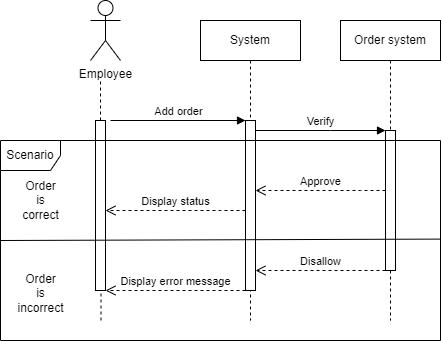

The diagram above was exported from draw.io. Its source (the exported page's mxGraphModel, read from the mxfile embedded in the PNG):
<mxGraphModel dx="989" dy="488" grid="1" gridSize="10" guides="1" tooltips="1" connect="1" arrows="1" fold="1" page="1" pageScale="1" pageWidth="850" pageHeight="1100" math="0" shadow="0">
  <root>
    <mxCell id="0" />
    <mxCell id="1" parent="0" />
    <mxCell id="aM9ryv3xv72pqoxQDRHE-5" value="System" style="shape=umlLifeline;perimeter=lifelinePerimeter;whiteSpace=wrap;html=1;container=0;dropTarget=0;collapsible=0;recursiveResize=0;outlineConnect=0;portConstraint=eastwest;newEdgeStyle={&quot;edgeStyle&quot;:&quot;elbowEdgeStyle&quot;,&quot;elbow&quot;:&quot;vertical&quot;,&quot;curved&quot;:0,&quot;rounded&quot;:0};" parent="1" vertex="1">
      <mxGeometry x="270" y="90" width="100" height="300" as="geometry" />
    </mxCell>
    <mxCell id="aM9ryv3xv72pqoxQDRHE-6" value="" style="html=1;points=[];perimeter=orthogonalPerimeter;outlineConnect=0;targetShapes=umlLifeline;portConstraint=eastwest;newEdgeStyle={&quot;edgeStyle&quot;:&quot;elbowEdgeStyle&quot;,&quot;elbow&quot;:&quot;vertical&quot;,&quot;curved&quot;:0,&quot;rounded&quot;:0};" parent="aM9ryv3xv72pqoxQDRHE-5" vertex="1">
      <mxGeometry x="45" y="100" width="10" height="170" as="geometry" />
    </mxCell>
    <mxCell id="PFsUNjT8pJaMlG8zdZEI-4" value="Employee" style="shape=umlActor;verticalLabelPosition=bottom;verticalAlign=top;html=1;outlineConnect=0;" vertex="1" parent="1">
      <mxGeometry x="160" y="70" width="30" height="60" as="geometry" />
    </mxCell>
    <mxCell id="PFsUNjT8pJaMlG8zdZEI-7" value="" style="endArrow=none;dashed=1;html=1;rounded=0;" edge="1" parent="1" source="PFsUNjT8pJaMlG8zdZEI-13">
      <mxGeometry width="50" height="50" relative="1" as="geometry">
        <mxPoint x="170.5" y="390" as="sourcePoint" />
        <mxPoint x="170" y="150" as="targetPoint" />
      </mxGeometry>
    </mxCell>
    <mxCell id="PFsUNjT8pJaMlG8zdZEI-8" value="Order system" style="shape=umlLifeline;perimeter=lifelinePerimeter;whiteSpace=wrap;html=1;container=0;dropTarget=0;collapsible=0;recursiveResize=0;outlineConnect=0;portConstraint=eastwest;newEdgeStyle={&quot;edgeStyle&quot;:&quot;elbowEdgeStyle&quot;,&quot;elbow&quot;:&quot;vertical&quot;,&quot;curved&quot;:0,&quot;rounded&quot;:0};" vertex="1" parent="1">
      <mxGeometry x="410" y="90" width="100" height="300" as="geometry" />
    </mxCell>
    <mxCell id="PFsUNjT8pJaMlG8zdZEI-9" value="" style="html=1;points=[];perimeter=orthogonalPerimeter;outlineConnect=0;targetShapes=umlLifeline;portConstraint=eastwest;newEdgeStyle={&quot;edgeStyle&quot;:&quot;elbowEdgeStyle&quot;,&quot;elbow&quot;:&quot;vertical&quot;,&quot;curved&quot;:0,&quot;rounded&quot;:0};" vertex="1" parent="PFsUNjT8pJaMlG8zdZEI-8">
      <mxGeometry x="45" y="110" width="10" height="140" as="geometry" />
    </mxCell>
    <mxCell id="PFsUNjT8pJaMlG8zdZEI-12" value="" style="endArrow=none;dashed=1;html=1;rounded=0;" edge="1" parent="1" target="PFsUNjT8pJaMlG8zdZEI-13">
      <mxGeometry width="50" height="50" relative="1" as="geometry">
        <mxPoint x="170.5" y="390" as="sourcePoint" />
        <mxPoint x="170" y="150" as="targetPoint" />
      </mxGeometry>
    </mxCell>
    <mxCell id="PFsUNjT8pJaMlG8zdZEI-13" value="" style="html=1;points=[];perimeter=orthogonalPerimeter;outlineConnect=0;targetShapes=umlLifeline;portConstraint=eastwest;newEdgeStyle={&quot;edgeStyle&quot;:&quot;elbowEdgeStyle&quot;,&quot;elbow&quot;:&quot;vertical&quot;,&quot;curved&quot;:0,&quot;rounded&quot;:0};" vertex="1" parent="1">
      <mxGeometry x="165" y="190" width="10" height="170" as="geometry" />
    </mxCell>
    <mxCell id="PFsUNjT8pJaMlG8zdZEI-16" value="Scenario" style="shape=umlFrame;whiteSpace=wrap;html=1;pointerEvents=0;" vertex="1" parent="1">
      <mxGeometry x="70" y="210" width="440" height="200" as="geometry" />
    </mxCell>
    <mxCell id="PFsUNjT8pJaMlG8zdZEI-17" value="" style="endArrow=none;html=1;rounded=0;exitX=0.001;exitY=0.5;exitDx=0;exitDy=0;exitPerimeter=0;entryX=0.998;entryY=0.493;entryDx=0;entryDy=0;entryPerimeter=0;" edge="1" parent="1" source="PFsUNjT8pJaMlG8zdZEI-16" target="PFsUNjT8pJaMlG8zdZEI-16">
      <mxGeometry width="50" height="50" relative="1" as="geometry">
        <mxPoint x="370" y="230" as="sourcePoint" />
        <mxPoint x="420" y="180" as="targetPoint" />
      </mxGeometry>
    </mxCell>
    <mxCell id="PFsUNjT8pJaMlG8zdZEI-18" value="Order&lt;br&gt;is&lt;br&gt;correct" style="text;html=1;align=center;verticalAlign=middle;resizable=0;points=[];autosize=1;strokeColor=none;fillColor=none;" vertex="1" parent="1">
      <mxGeometry x="80" y="240" width="60" height="60" as="geometry" />
    </mxCell>
    <mxCell id="PFsUNjT8pJaMlG8zdZEI-19" value="Order&lt;br&gt;is&lt;br&gt;incorrect" style="text;html=1;align=center;verticalAlign=middle;resizable=0;points=[];autosize=1;strokeColor=none;fillColor=none;" vertex="1" parent="1">
      <mxGeometry x="75" y="333" width="70" height="60" as="geometry" />
    </mxCell>
    <mxCell id="PFsUNjT8pJaMlG8zdZEI-22" value="Approve" style="html=1;verticalAlign=bottom;endArrow=open;dashed=1;endSize=8;edgeStyle=elbowEdgeStyle;elbow=vertical;curved=0;rounded=0;" edge="1" parent="1" source="PFsUNjT8pJaMlG8zdZEI-9" target="aM9ryv3xv72pqoxQDRHE-6">
      <mxGeometry relative="1" as="geometry">
        <mxPoint x="565" y="279.65999999999997" as="sourcePoint" />
        <mxPoint x="454.9999999999998" y="270" as="targetPoint" />
        <Array as="points">
          <mxPoint x="430" y="260" />
          <mxPoint x="410" y="270" />
          <mxPoint x="430" y="250" />
          <mxPoint x="410" y="270" />
        </Array>
      </mxGeometry>
    </mxCell>
    <mxCell id="PFsUNjT8pJaMlG8zdZEI-23" value="Verify" style="html=1;verticalAlign=bottom;endArrow=block;edgeStyle=elbowEdgeStyle;elbow=vertical;curved=0;rounded=0;" edge="1" parent="1" source="aM9ryv3xv72pqoxQDRHE-6" target="PFsUNjT8pJaMlG8zdZEI-9">
      <mxGeometry width="80" relative="1" as="geometry">
        <mxPoint x="454.9999999999998" y="250" as="sourcePoint" />
        <mxPoint x="550" y="239.31" as="targetPoint" />
        <Array as="points">
          <mxPoint x="400" y="200" />
        </Array>
      </mxGeometry>
    </mxCell>
    <mxCell id="PFsUNjT8pJaMlG8zdZEI-25" value="Display status" style="html=1;verticalAlign=bottom;endArrow=open;dashed=1;endSize=8;edgeStyle=elbowEdgeStyle;elbow=vertical;curved=0;rounded=0;" edge="1" parent="1" source="aM9ryv3xv72pqoxQDRHE-6" target="PFsUNjT8pJaMlG8zdZEI-13">
      <mxGeometry relative="1" as="geometry">
        <mxPoint x="290" y="270" as="sourcePoint" />
        <mxPoint x="210" y="270" as="targetPoint" />
        <Array as="points">
          <mxPoint x="290" y="280" />
          <mxPoint x="270" y="260" />
          <mxPoint x="260" y="290" />
        </Array>
      </mxGeometry>
    </mxCell>
    <mxCell id="PFsUNjT8pJaMlG8zdZEI-27" value="Add order" style="html=1;verticalAlign=bottom;endArrow=block;edgeStyle=elbowEdgeStyle;elbow=vertical;curved=0;rounded=0;exitX=1.5;exitY=0;exitDx=0;exitDy=0;exitPerimeter=0;" edge="1" parent="1" source="PFsUNjT8pJaMlG8zdZEI-13" target="aM9ryv3xv72pqoxQDRHE-6">
      <mxGeometry width="80" relative="1" as="geometry">
        <mxPoint x="190" y="190" as="sourcePoint" />
        <mxPoint x="270" y="190" as="targetPoint" />
      </mxGeometry>
    </mxCell>
    <mxCell id="PFsUNjT8pJaMlG8zdZEI-31" value="Display error message" style="html=1;verticalAlign=bottom;endArrow=open;dashed=1;endSize=8;edgeStyle=elbowEdgeStyle;elbow=vertical;curved=0;rounded=0;" edge="1" parent="1" source="aM9ryv3xv72pqoxQDRHE-6" target="PFsUNjT8pJaMlG8zdZEI-13">
      <mxGeometry relative="1" as="geometry">
        <mxPoint x="290" y="340" as="sourcePoint" />
        <mxPoint x="210" y="340" as="targetPoint" />
        <Array as="points">
          <mxPoint x="280" y="360" />
          <mxPoint x="270" y="350" />
        </Array>
      </mxGeometry>
    </mxCell>
    <mxCell id="PFsUNjT8pJaMlG8zdZEI-32" value="Disallow" style="html=1;verticalAlign=bottom;endArrow=open;dashed=1;endSize=8;edgeStyle=elbowEdgeStyle;elbow=vertical;curved=0;rounded=0;" edge="1" parent="1" source="PFsUNjT8pJaMlG8zdZEI-9" target="aM9ryv3xv72pqoxQDRHE-6">
      <mxGeometry relative="1" as="geometry">
        <mxPoint x="425" y="333" as="sourcePoint" />
        <mxPoint x="345" y="333" as="targetPoint" />
        <Array as="points">
          <mxPoint x="420" y="340" />
        </Array>
      </mxGeometry>
    </mxCell>
  </root>
</mxGraphModel>